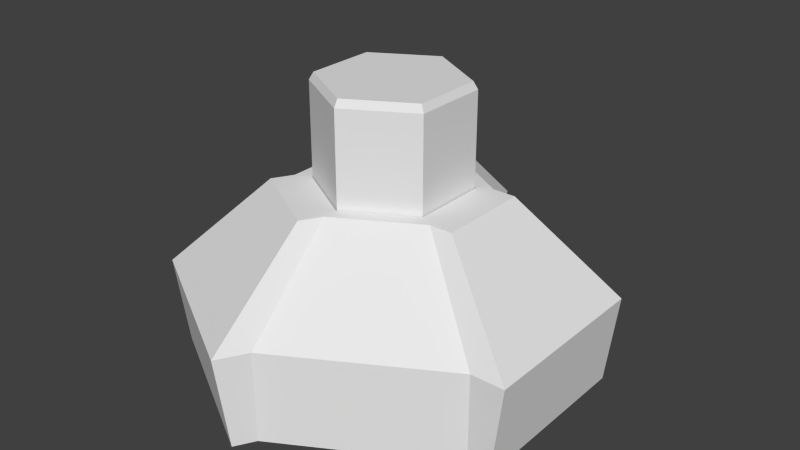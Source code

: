 # Source: oggetto_1.blend  (saved by Blender 2.63.0; exported with 4.5.12 LTS)
import bpy
from mathutils import Matrix  # noqa: F401  (used for matrix-valued properties, if any)

bpy.ops.wm.read_factory_settings(use_empty=True)
scene = bpy.context.scene
scene.name = 'Scene'

# ---- collections
col_collection_1 = bpy.data.collections.new('Collection 1'); scene.collection.children.link(col_collection_1)

# ---- world
world_world = bpy.data.worlds.new('World'); scene.world = world_world
world_world.color = (0.05088, 0.05088, 0.05088)
world_world.use_sun_shadow = False
world_world.sun_shadow_jitter_overblur = 0.0
world_world.cycles.sampling_method = 'MANUAL'
world_world.cycles.sample_map_resolution = 256

# ---- meshes
me_cylinder_001 = bpy.data.meshes.new('Cylinder.001')
me_cylinder_001.from_pydata([(-1.68e-08, 0.3848, 0.4134), (0.3333, 0.1924, 0.4134), (0.3333, -0.1924, 0.4134), (-5.044e-08, -0.3848, 0.4134), (-0.3333, -0.1924, 0.4134), (-0.3333, 0.1924, 0.4134), (-1.46e-08, 0.4084, 0.3731), (0.3537, 0.2042, 0.3731), (0.3537, -0.2042, 0.3731), (-5.03e-08, -0.4084, 0.3731), (-0.3537, -0.2042, 0.3731), (-0.3537, 0.2042, 0.3731), (-2.395e-08, 0.4084, -0.1948), (0.3537, 0.2042, -0.1948), (0.3537, -0.2042, -0.1948), (-5.966e-08, -0.4084, -0.1948), (-0.3537, -0.2042, -0.1948), (-0.3537, 0.2042, -0.1948)], [], [(1, 2, 3, 4, 5, 0), (9, 8, 14, 15), (0, 5, 11, 6), (2, 1, 7, 8), (5, 4, 10, 11), (1, 0, 6, 7), (4, 3, 9, 10), (3, 2, 8, 9), (13, 12, 17, 16, 15, 14), (6, 11, 17, 12), (8, 7, 13, 14), (11, 10, 16, 17), (7, 6, 12, 13), (10, 9, 15, 16)])
me_cylinder_001.use_remesh_preserve_volume = False
me_cylinder_001.use_remesh_preserve_attributes = False
me_cylinder_001.use_mirror_vertex_groups = False
me_cylinder_001.update()
me_cylinder = bpy.data.meshes.new('Cylinder')
me_cylinder.from_pydata([(0.866, 0.5, -0.5), (0.433, 0.25, 0.0), (0.866, -0.5, -0.5), (0.433, -0.25, 0.0), (-5.365e-08, -0.5, 0.0), (-1.494e-08, 0.416, 0.0), (0.3602, 0.208, 0.0), (0.3602, -0.208, 0.0), (-5.131e-08, -0.416, 0.0), (-0.3602, -0.208, 0.0), (-0.3602, 0.208, 0.0), (-1.494e-08, 0.416, -0.2694), (0.3602, 0.208, -0.2694), (0.3602, -0.208, -0.2694), (-5.131e-08, -0.416, -0.2694), (-0.3602, -0.208, -0.2694), (-0.3602, 0.208, -0.2694), (0.866, 0.5, -1.0), (0.866, -0.5, -1.0), (-8.742e-08, -1.0, -0.5), (-7.022e-08, -1.0, -1.0), (-0.866, -0.5, -1.0), (1.052, 0.5, -0.5), (0.5584, 0.25, 0.0), (1.052, -0.5, -0.5), (0.5584, -0.25, 0.0), (0.9914, 0.5, -1.0), (0.9914, -0.5, -1.0), (-0.866, -0.5, -0.5), (-0.433, -0.25, 0.0), (-0.09276, -1.161, -0.5), (-0.06269, -0.6086, 0.0), (-0.9588, -0.6607, -0.5), (-0.4957, -0.3586, 0.0), (-0.06269, -1.109, -1.0), (-0.9287, -0.6086, -1.0), (-0.866, 0.5, -0.5), (-0.433, 0.25, 0.0), (-2.98e-07, 1.0, -0.5), (-1.192e-07, 0.5, 0.0), (-0.866, 0.5, -1.0), (-2.98e-07, 1.0, -1.0), (-0.9588, 0.6607, -0.5), (-0.4957, 0.3586, 0.0), (-0.09276, 1.161, -0.5), (-0.06269, 0.6086, 0.0), (-0.9287, 0.6086, -1.0), (-0.06269, 1.109, -1.0)], [], [(25, 23, 1, 3), (3, 1, 6, 7), (17, 0, 22, 26), (10, 9, 15, 16), (4, 3, 7, 8), (6, 5, 11, 12), (9, 8, 14, 15), (8, 7, 13, 14), (5, 10, 16, 11), (7, 6, 12, 13), (2, 3, 4, 19), (2, 19, 20, 18), (30, 32, 35, 34), (30, 31, 33, 32), (22, 23, 25, 24), (22, 24, 27, 26), (2, 18, 27, 24), (23, 22, 0, 1), (3, 2, 24, 25), (26, 27, 18, 17), (29, 28, 32, 33), (40, 36, 42, 46), (45, 43, 37, 39), (42, 44, 47, 46), (42, 43, 45, 44), (38, 41, 47, 44), (43, 42, 36, 37), (39, 38, 44, 45), (46, 47, 41, 40), (38, 39, 1, 0), (20, 19, 30, 34), (1, 39, 5, 6), (39, 37, 10, 5), (38, 0, 17, 41), (33, 31, 4, 29), (28, 29, 37, 36), (29, 4, 8, 9), (37, 29, 9, 10), (41, 17, 18, 20, 21, 40), (28, 36, 40, 21), (28, 21, 35, 32), (31, 30, 19, 4), (34, 35, 21, 20)])
me_cylinder.use_remesh_preserve_volume = False
me_cylinder.use_remesh_preserve_attributes = False
me_cylinder.use_mirror_vertex_groups = False
me_cylinder.update()

# ---- objects
ob_cylinder_001 = bpy.data.objects.new('Cylinder.001', me_cylinder_001)
ob_cylinder = bpy.data.objects.new('Cylinder', me_cylinder)

# ---- transforms, parenting, visibility, modifiers, constraints
ob_cylinder_001.location = (0.0, 0.0, 1.137)
ob_cylinder_001.lineart.crease_threshold = 0.0
ob_cylinder.location = (0.0, 0.0, 1.0)
ob_cylinder.lineart.crease_threshold = 0.0

# ---- collection membership
col_collection_1.objects.link(ob_cylinder_001)
col_collection_1.objects.link(ob_cylinder)

# ---- scene / render settings (as saved in the file)
scene.frame_start = 1; scene.frame_end = 250; scene.frame_set(0)
scene.render.engine = 'BLENDER_EEVEE_NEXT'
scene.render.image_settings.color_mode = 'RGB'
scene.render.image_settings.compression = 90
scene.render.resolution_percentage = 50
scene.render.dither_intensity = 0.0
scene.render.bake_margin = 2
scene.render.bake_bias = 0.0
scene.cycles.use_denoising = False
scene.cycles.samples = 10
scene.cycles.sampling_pattern = 'TABULATED_SOBOL'
scene.cycles.light_sampling_threshold = 0.0
scene.cycles.use_adaptive_sampling = False
scene.cycles.use_light_tree = False
scene.cycles.blur_glossy = 0.0
scene.cycles.volume_bounces = 1
scene.cycles.pixel_filter_type = 'GAUSSIAN'
scene.cycles.sample_clamp_indirect = 0.0
scene.view_settings.view_transform = 'Standard'
bpy.context.view_layer.update()

# ---- added for rendering (the .blend has no active camera and no usable light): camera, sun
cam_auto = bpy.data.cameras.new('AutoCamera')
cam_auto.lens = 50.0
cam_auto.sensor_width = 36.0
cam_auto.clip_end = 1000.0
ob_auto_camera = bpy.data.objects.new('AutoCamera', cam_auto)
scene.collection.objects.link(ob_auto_camera)
ob_auto_camera.location = (3.22899, -3.81913, 3.32108)
ob_auto_camera.rotation_euler = (1.09748, -7.21219e-08, 0.694738)
scene.camera = ob_auto_camera
light_auto_sun = bpy.data.lights.new('AutoSun', 'SUN')
light_auto_sun.energy = 3.0
light_auto_sun.angle = 0.0523599
ob_auto_sun = bpy.data.objects.new('AutoSun', light_auto_sun)
scene.collection.objects.link(ob_auto_sun)
ob_auto_sun.rotation_euler = (0.872665, 0.174533, 0.523599)
bpy.context.view_layer.update()
